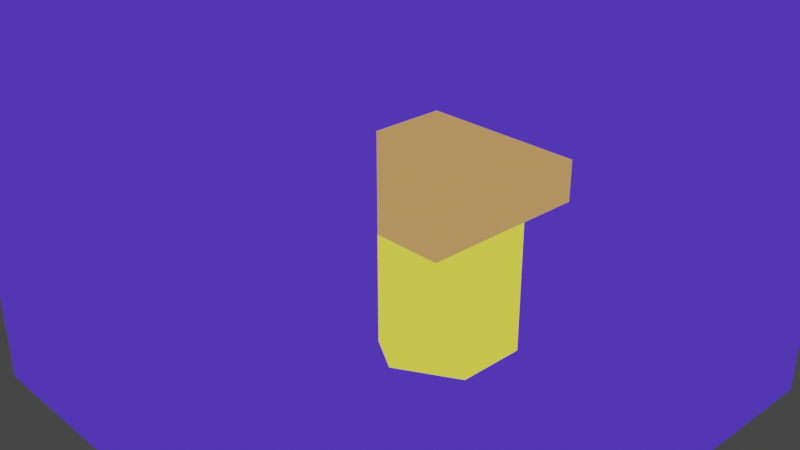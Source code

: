 # Source: proj_radiosidade.blend  (saved by Blender 3.3.6; exported with 4.5.12 LTS)
import bpy
from mathutils import Matrix  # noqa: F401  (used for matrix-valued properties, if any)

bpy.ops.wm.read_factory_settings(use_empty=True)
scene = bpy.context.scene
scene.name = 'Scene'

# ---- collections
col_collection = bpy.data.collections.new('Collection'); scene.collection.children.link(col_collection)

# ---- materials (node trees are filled in below, after node groups)
mat_material = bpy.data.materials.new('Material')
mat_material.use_transparent_shadow = False
mat_vtxcolor_001 = bpy.data.materials.new('Vtxcolor.001')
mat_vtxcolor_001.use_transparent_shadow = False
mat_vtxcolor_003 = bpy.data.materials.new('Vtxcolor.003')
mat_vtxcolor_003.use_transparent_shadow = False
mat_vtxcolor = bpy.data.materials.new('Vtxcolor')
mat_vtxcolor.use_transparent_shadow = False

# ---- material node trees
mat_material.use_nodes = True; mat_material.node_tree.nodes.clear()
_N = mat_material.node_tree.nodes; _L = mat_material.node_tree.links
n0 = _N.new('ShaderNodeOutputMaterial'); n0.name = 'Material Output'; n0.location = (300, 300)
n1 = _N.new('ShaderNodeEmission'); n1.name = 'Emission'; n1.location = (10, 300)
n2 = _N.new('ShaderNodeVertexColor'); n2.name = 'Color Attribute'; n2.location = (-180, 280)
_L.new(n1.outputs[0], n0.inputs[0])
_L.new(n2.outputs[0], n1.inputs[0])
n0.is_active_output = True
mat_vtxcolor_001.use_nodes = True; mat_vtxcolor_001.node_tree.nodes.clear()
_N = mat_vtxcolor_001.node_tree.nodes; _L = mat_vtxcolor_001.node_tree.links
n0 = _N.new('ShaderNodeOutputMaterial'); n0.name = 'Material Output'; n0.location = (300, 300)
n1 = _N.new('ShaderNodeEmission'); n1.name = 'Emission'; n1.location = (10, 300)
n2 = _N.new('ShaderNodeVertexColor'); n2.name = 'Color Attribute'; n2.location = (-180, 280)
_L.new(n1.outputs[0], n0.inputs[0])
_L.new(n2.outputs[0], n1.inputs[0])
n0.is_active_output = True
mat_vtxcolor_003.use_nodes = True; mat_vtxcolor_003.node_tree.nodes.clear()
_N = mat_vtxcolor_003.node_tree.nodes; _L = mat_vtxcolor_003.node_tree.links
n0 = _N.new('ShaderNodeOutputMaterial'); n0.name = 'Material Output'; n0.location = (300, 300)
n1 = _N.new('ShaderNodeEmission'); n1.name = 'Emission'; n1.location = (10, 300)
n2 = _N.new('ShaderNodeVertexColor'); n2.name = 'Color Attribute'; n2.location = (-180, 280)
_L.new(n1.outputs[0], n0.inputs[0])
_L.new(n2.outputs[0], n1.inputs[0])
n0.is_active_output = True
mat_vtxcolor.use_nodes = True; mat_vtxcolor.node_tree.nodes.clear()
_N = mat_vtxcolor.node_tree.nodes; _L = mat_vtxcolor.node_tree.links
n0 = _N.new('ShaderNodeOutputMaterial'); n0.name = 'Material Output'; n0.location = (300, 300)
n1 = _N.new('ShaderNodeEmission'); n1.name = 'Emission'; n1.location = (10, 300)
n2 = _N.new('ShaderNodeVertexColor'); n2.name = 'Color Attribute'; n2.location = (-180, 280)
_L.new(n1.outputs[0], n0.inputs[0])
_L.new(n2.outputs[0], n1.inputs[0])
n0.is_active_output = True

# ---- world
world_world = bpy.data.worlds.new('World'); scene.world = world_world
world_world.use_nodes = True; world_world.node_tree.nodes.clear()
_N = world_world.node_tree.nodes; _L = world_world.node_tree.links
n0 = _N.new('ShaderNodeOutputWorld'); n0.name = 'World Output'; n0.location = (300, 300)
n1 = _N.new('ShaderNodeBackground'); n1.name = 'Background'; n1.location = (10, 300)
n1.inputs[0].default_value = (0.05088, 0.05088, 0.05088, 1.0)
_L.new(n1.outputs[0], n0.inputs[0])
n0.is_active_output = True
world_world.color = (0.05088, 0.05088, 0.05088)
world_world.use_sun_shadow = False
world_world.sun_shadow_jitter_overblur = 0.0

# ---- cameras
cam_camera = bpy.data.cameras.new('Camera')
cam_camera.clip_end = 100.0
cam_camera.ortho_scale = 7.314

# ---- lights
light_light = bpy.data.lights.new('Light', 'POINT')
light_light.transmission_factor = 0.0
light_light.energy = 1000.0
light_light.shadow_soft_size = 0.1
light_light.shadow_maximum_resolution = 0.006
light_light.use_absolute_resolution = True

# ---- meshes
me_cube = bpy.data.meshes.new('Cube')
me_cube.from_pydata([(1.0, 1.0, 1.0), (1.0, 1.0, -1.0), (1.0, -1.0, 1.0), (1.0, -1.0, -1.0), (-1.0, 1.0, 1.0), (-1.0, 1.0, -1.0), (-1.0, -1.0, 1.0), (-1.0, -1.0, -1.0), (-1.0, 0.753, -1.0), (-1.0, 0.503, -1.0), (-1.0, 0.253, -1.0), (-1.0, 0.003005, -1.0), (-1.0, -0.247, -1.0), (-1.0, -0.497, -1.0), (-1.0, -0.747, -1.0), (1.0, 0.753, 1.0), (1.0, 0.503, 1.0), (1.0, 0.253, 1.0), (1.0, 0.003005, 1.0), (1.0, -0.247, 1.0), (1.0, -0.497, 1.0), (1.0, -0.747, 1.0), (-1.0, -0.747, 1.0), (-1.0, -0.497, 1.0), (-1.0, -0.247, 1.0), (-1.0, 0.003005, 1.0), (-1.0, 0.253, 1.0), (-1.0, 0.503, 1.0), (-1.0, 0.753, 1.0), (1.0, -0.747, -1.0), (1.0, -0.497, -1.0), (1.0, -0.247, -1.0), (1.0, 0.003005, -1.0), (1.0, 0.253, -1.0), (1.0, 0.503, -1.0), (1.0, 0.753, -1.0)], [], [(21, 2, 6, 22), (3, 7, 6, 2), (8, 5, 4, 28), (14, 7, 3, 29), (5, 1, 0, 4), (5, 8, 35, 1), (8, 9, 34, 35), (9, 10, 33, 34), (10, 11, 32, 33), (11, 12, 31, 32), (12, 13, 30, 31), (13, 14, 29, 30), (7, 14, 22, 6), (14, 13, 23, 22), (13, 12, 24, 23), (12, 11, 25, 24), (11, 10, 26, 25), (10, 9, 27, 26), (9, 8, 28, 27), (0, 15, 28, 4), (15, 16, 27, 28), (16, 17, 26, 27), (17, 18, 25, 26), (18, 19, 24, 25), (19, 20, 23, 24), (20, 21, 22, 23)])
_uv = me_cube.uv_layers.new(name='UVMap')
_uv.uv.foreach_set('vector', [0.625, 0.7184, 0.625, 0.75, 0.875, 0.75, 0.875, 0.7184, 0.375, 0.75, 0.375, 1.0, 0.625, 1.0, 0.625, 0.75, 0.375, 0.2191, 0.375, 0.25, 0.625, 0.25, 0.625, 0.2191, 0.125, 0.7184, 0.125, 0.75, 0.375, 0.75, 0.375, 0.7184, 0.375, 0.25, 0.375, 0.5, 0.625, 0.5, 0.625, 0.25, 0.125, 0.5, 0.125, 0.5309, 0.375, 0.5309, 0.375, 0.5, 0.125, 0.5309, 0.125, 0.5621, 0.375, 0.5621, 0.375, 0.5309, 0.125, 0.5621, 0.125, 0.5934, 0.375, 0.5934, 0.375, 0.5621, 0.125, 0.5934, 0.125, 0.6246, 0.375, 0.6246, 0.375, 0.5934, 0.125, 0.6246, 0.125, 0.6559, 0.375, 0.6559, 0.375, 0.6246, 0.125, 0.6559, 0.125, 0.6871, 0.375, 0.6871, 0.375, 0.6559, 0.125, 0.6871, 0.125, 0.7184, 0.375, 0.7184, 0.375, 0.6871, 0.375, 0.0, 0.375, 0.03163, 0.625, 0.03163, 0.625, 0.0, 0.375, 0.03163, 0.375, 0.06288, 0.625, 0.06288, 0.625, 0.03163, 0.375, 0.06288, 0.375, 0.09413, 0.625, 0.09413, 0.625, 0.06288, 0.375, 0.09413, 0.375, 0.1254, 0.625, 0.1254, 0.625, 0.09413, 0.375, 0.1254, 0.375, 0.1566, 0.625, 0.1566, 0.625, 0.1254, 0.375, 0.1566, 0.375, 0.1879, 0.625, 0.1879, 0.625, 0.1566, 0.375, 0.1879, 0.375, 0.2191, 0.625, 0.2191, 0.625, 0.1879, 0.625, 0.5, 0.625, 0.5309, 0.875, 0.5309, 0.875, 0.5, 0.625, 0.5309, 0.625, 0.5621, 0.875, 0.5621, 0.875, 0.5309, 0.625, 0.5621, 0.625, 0.5934, 0.875, 0.5934, 0.875, 0.5621, 0.625, 0.5934, 0.625, 0.6246, 0.875, 0.6246, 0.875, 0.5934, 0.625, 0.6246, 0.625, 0.6559, 0.875, 0.6559, 0.875, 0.6246, 0.625, 0.6559, 0.625, 0.6871, 0.875, 0.6871, 0.875, 0.6559, 0.625, 0.6871, 0.625, 0.7184, 0.875, 0.7184, 0.875, 0.6871])
_ca = me_cube.color_attributes.new('Color', 'BYTE_COLOR', 'CORNER')
_ca.data.foreach_set('color', [0.07036, 0.0319, 0.5029, 1.0, 0.07036, 0.0319, 0.5029, 1.0, 0.07036, 0.0319, 0.5029, 1.0, 0.07036, 0.0319, 0.5029, 1.0, 0.07036, 0.0319, 0.5029, 1.0, 0.07036, 0.0319, 0.5029, 1.0, 0.07036, 0.0319, 0.5029, 1.0, 0.07036, 0.0319, 0.5029, 1.0, 0.07036, 0.0319, 0.5029, 1.0, 0.07036, 0.0319, 0.5029, 1.0, 0.07036, 0.0319, 0.5029, 1.0, 0.07036, 0.0319, 0.5029, 1.0, 0.07036, 0.0319, 0.5029, 1.0, 0.07036, 0.0319, 0.5029, 1.0, 0.07036, 0.0319, 0.5029, 1.0, 0.07036, 0.0319, 0.5029, 1.0, 0.07036, 0.0319, 0.5029, 1.0, 0.07036, 0.0319, 0.5029, 1.0, 0.07036, 0.0319, 0.5029, 1.0, 0.07036, 0.0319, 0.5029, 1.0, 0.07036, 0.0319, 0.5029, 1.0, 0.07036, 0.0319, 0.5029, 1.0, 0.07036, 0.0319, 0.5029, 1.0, 0.07036, 0.0319, 0.5029, 1.0, 0.07036, 0.0319, 0.5029, 1.0, 0.07036, 0.0319, 0.5029, 1.0, 0.07036, 0.0319, 0.5029, 1.0, 0.07036, 0.0319, 0.5029, 1.0, 0.07036, 0.0319, 0.5029, 1.0, 0.07036, 0.0319, 0.5029, 1.0, 0.07036, 0.0319, 0.5029, 1.0, 0.07036, 0.0319, 0.5029, 1.0, 0.07036, 0.0319, 0.5029, 1.0, 0.07036, 0.0319, 0.5029, 1.0, 0.07036, 0.0319, 0.5029, 1.0, 0.07036, 0.0319, 0.5029, 1.0, 0.07036, 0.0319, 0.5029, 1.0, 0.07036, 0.0319, 0.5029, 1.0, 0.07036, 0.0319, 0.5029, 1.0, 0.07036, 0.0319, 0.5029, 1.0, 0.07036, 0.0319, 0.5029, 1.0, 0.07036, 0.0319, 0.5029, 1.0, 0.07036, 0.0319, 0.5029, 1.0, 0.07036, 0.0319, 0.5029, 1.0, 0.07036, 0.0319, 0.5029, 1.0, 0.07036, 0.0319, 0.5029, 1.0, 0.07036, 0.0319, 0.5029, 1.0, 0.07036, 0.0319, 0.5029, 1.0, 0.07036, 0.0319, 0.5029, 1.0, 0.07036, 0.0319, 0.5029, 1.0, 0.07036, 0.0319, 0.5029, 1.0, 0.07036, 0.0319, 0.5029, 1.0, 0.07036, 0.0319, 0.5029, 1.0, 0.07036, 0.0319, 0.5029, 1.0, 0.07036, 0.0319, 0.5029, 1.0, 0.07036, 0.0319, 0.5029, 1.0, 0.07036, 0.0319, 0.5029, 1.0, 0.07036, 0.0319, 0.5029, 1.0, 0.07036, 0.0319, 0.5029, 1.0, 0.07036, 0.0319, 0.5029, 1.0, 0.07036, 0.0319, 0.5029, 1.0, 0.07036, 0.0319, 0.5029, 1.0, 0.07036, 0.0319, 0.5029, 1.0, 0.07036, 0.0319, 0.5029, 1.0, 0.07036, 0.0319, 0.5029, 1.0, 0.07036, 0.0319, 0.5029, 1.0, 0.07036, 0.0319, 0.5029, 1.0, 0.07036, 0.0319, 0.5029, 1.0, 0.07036, 0.0319, 0.5029, 1.0, 0.07036, 0.0319, 0.5029, 1.0, 0.07036, 0.0319, 0.5029, 1.0, 0.07036, 0.0319, 0.5029, 1.0, 0.07036, 0.0319, 0.5029, 1.0, 0.07036, 0.0319, 0.5029, 1.0, 0.07036, 0.0319, 0.5029, 1.0, 0.07036, 0.0319, 0.5029, 1.0, 0.07036, 0.0319, 0.5029, 1.0, 0.07036, 0.0319, 0.5029, 1.0, 0.07036, 0.0319, 0.5029, 1.0, 0.07036, 0.0319, 0.5029, 1.0, 0.07036, 0.0319, 0.5029, 1.0, 0.07036, 0.0319, 0.5029, 1.0, 0.07036, 0.0319, 0.5029, 1.0, 0.07036, 0.0319, 0.5029, 1.0, 0.07036, 0.0319, 0.5029, 1.0, 0.07036, 0.0319, 0.5029, 1.0, 0.07036, 0.0319, 0.5029, 1.0, 0.07036, 0.0319, 0.5029, 1.0, 0.07036, 0.0319, 0.5029, 1.0, 0.07036, 0.0319, 0.5029, 1.0, 0.07036, 0.0319, 0.5029, 1.0, 0.07036, 0.0319, 0.5029, 1.0, 0.07036, 0.0319, 0.5029, 1.0, 0.07036, 0.0319, 0.5029, 1.0, 0.07036, 0.0319, 0.5029, 1.0, 0.07036, 0.0319, 0.5029, 1.0, 0.07036, 0.0319, 0.5029, 1.0, 0.07036, 0.0319, 0.5029, 1.0, 0.07036, 0.0319, 0.5029, 1.0, 0.07036, 0.0319, 0.5029, 1.0, 0.07036, 0.0319, 0.5029, 1.0, 0.07036, 0.0319, 0.5029, 1.0, 0.07036, 0.0319, 0.5029, 1.0, 0.07036, 0.0319, 0.5029, 1.0])
me_cube.materials.append(mat_material)
me_cube.use_mirror_vertex_groups = False
me_cube.update()
me_cylinder = bpy.data.meshes.new('Cylinder')
me_cylinder.from_pydata([(0.0, 1.0, -1.0), (0.0, 1.0, 1.0), (0.866, 0.5, -1.0), (0.866, 0.5, 1.0), (0.866, -0.5, -1.0), (0.866, -0.5, 1.0), (0.0, -1.0, -1.0), (0.0, -1.0, 1.0), (-0.866, -0.5, -1.0), (-0.866, -0.5, 1.0), (-0.866, 0.5, -1.0), (-0.866, 0.5, 1.0), (0.0, 1.0, -0.3676), (0.0, 1.0, 0.1324), (0.0, 1.0, 0.6324), (0.866, 0.5, 0.6324), (0.866, 0.5, 0.1324), (0.866, 0.5, -0.3676), (0.866, -0.5, 0.6324), (0.866, -0.5, 0.1324), (0.866, -0.5, -0.3676), (0.0, -1.0, 0.6324), (0.0, -1.0, 0.1324), (0.0, -1.0, -0.3676), (-0.866, -0.5, 0.6324), (-0.866, -0.5, 0.1324), (-0.866, -0.5, -0.3676), (-0.866, 0.5, 0.6324), (-0.866, 0.5, 0.1324), (-0.866, 0.5, -0.3676)], [], [(14, 1, 3, 15), (15, 3, 5, 18), (18, 5, 7, 21), (21, 7, 9, 24), (3, 1, 11, 9, 7, 5), (24, 9, 11, 27), (27, 11, 1, 14), (0, 2, 4, 6, 8, 10), (10, 29, 12, 0), (29, 28, 13, 12), (28, 27, 14, 13), (8, 26, 29, 10), (26, 25, 28, 29), (25, 24, 27, 28), (6, 23, 26, 8), (23, 22, 25, 26), (22, 21, 24, 25), (4, 20, 23, 6), (20, 19, 22, 23), (19, 18, 21, 22), (2, 17, 20, 4), (17, 16, 19, 20), (16, 15, 18, 19), (0, 12, 17, 2), (12, 13, 16, 17), (13, 14, 15, 16)])
_uv = me_cylinder.uv_layers.new(name='UVMap')
_uv.uv.foreach_set('vector', [1.0, 0.9081, 1.0, 1.0, 0.8333, 1.0, 0.8333, 0.9081, 0.8333, 0.9081, 0.8333, 1.0, 0.6667, 1.0, 0.6667, 0.9081, 0.6667, 0.9081, 0.6667, 1.0, 0.5, 1.0, 0.5, 0.9081, 0.5, 0.9081, 0.5, 1.0, 0.3333, 1.0, 0.3333, 0.9081, 0.4578, 0.37, 0.25, 0.49, 0.04215, 0.37, 0.04215, 0.13, 0.25, 0.01, 0.4578, 0.13, 0.3333, 0.9081, 0.3333, 1.0, 0.1667, 1.0, 0.1667, 0.9081, 0.1667, 0.9081, 0.1667, 1.0, -8.941e-08, 1.0, -8.941e-08, 0.9081, 0.75, 0.49, 0.9578, 0.37, 0.9578, 0.13, 0.75, 0.01, 0.5422, 0.13, 0.5422, 0.37, 0.1667, 0.5, 0.1667, 0.6581, -8.941e-08, 0.6581, -8.941e-08, 0.5, 0.1667, 0.6581, 0.1667, 0.7831, -8.941e-08, 0.7831, -8.941e-08, 0.6581, 0.1667, 0.7831, 0.1667, 0.9081, -8.941e-08, 0.9081, -8.941e-08, 0.7831, 0.3333, 0.5, 0.3333, 0.6581, 0.1667, 0.6581, 0.1667, 0.5, 0.3333, 0.6581, 0.3333, 0.7831, 0.1667, 0.7831, 0.1667, 0.6581, 0.3333, 0.7831, 0.3333, 0.9081, 0.1667, 0.9081, 0.1667, 0.7831, 0.5, 0.5, 0.5, 0.6581, 0.3333, 0.6581, 0.3333, 0.5, 0.5, 0.6581, 0.5, 0.7831, 0.3333, 0.7831, 0.3333, 0.6581, 0.5, 0.7831, 0.5, 0.9081, 0.3333, 0.9081, 0.3333, 0.7831, 0.6667, 0.5, 0.6667, 0.6581, 0.5, 0.6581, 0.5, 0.5, 0.6667, 0.6581, 0.6667, 0.7831, 0.5, 0.7831, 0.5, 0.6581, 0.6667, 0.7831, 0.6667, 0.9081, 0.5, 0.9081, 0.5, 0.7831, 0.8333, 0.5, 0.8333, 0.6581, 0.6667, 0.6581, 0.6667, 0.5, 0.8333, 0.6581, 0.8333, 0.7831, 0.6667, 0.7831, 0.6667, 0.6581, 0.8333, 0.7831, 0.8333, 0.9081, 0.6667, 0.9081, 0.6667, 0.7831, 1.0, 0.5, 1.0, 0.6581, 0.8333, 0.6581, 0.8333, 0.5, 1.0, 0.6581, 1.0, 0.7831, 0.8333, 0.7831, 0.8333, 0.6581, 1.0, 0.7831, 1.0, 0.9081, 0.8333, 0.9081, 0.8333, 0.7831])
_ca = me_cylinder.color_attributes.new('Color', 'BYTE_COLOR', 'CORNER')
_ca.data.foreach_set('color', [0.7991, 0.7454, 0.06125, 1.0, 0.7991, 0.7454, 0.06125, 1.0, 0.7991, 0.7454, 0.06125, 1.0, 0.7991, 0.7454, 0.06125, 1.0, 0.7991, 0.7454, 0.06125, 1.0, 0.7991, 0.7454, 0.06125, 1.0, 0.7991, 0.7454, 0.06125, 1.0, 0.7991, 0.7454, 0.06125, 1.0, 0.7991, 0.7454, 0.06125, 1.0, 0.7991, 0.7454, 0.06125, 1.0, 0.7991, 0.7454, 0.06125, 1.0, 0.7991, 0.7454, 0.06125, 1.0, 0.7991, 0.7454, 0.06125, 1.0, 0.7991, 0.7454, 0.06125, 1.0, 0.7991, 0.7454, 0.06125, 1.0, 0.7991, 0.7454, 0.06125, 1.0, 0.7991, 0.7454, 0.06125, 1.0, 0.7991, 0.7454, 0.06125, 1.0, 0.7991, 0.7454, 0.06125, 1.0, 0.7991, 0.7454, 0.06125, 1.0, 0.7991, 0.7454, 0.06125, 1.0, 0.7991, 0.7454, 0.06125, 1.0, 0.7991, 0.7454, 0.06125, 1.0, 0.7991, 0.7454, 0.06125, 1.0, 0.7991, 0.7454, 0.06125, 1.0, 0.7991, 0.7454, 0.06125, 1.0, 0.7991, 0.7454, 0.06125, 1.0, 0.7991, 0.7454, 0.06125, 1.0, 0.7991, 0.7454, 0.06125, 1.0, 0.7991, 0.7454, 0.06125, 1.0, 0.7991, 0.7454, 0.06125, 1.0, 0.7991, 0.7454, 0.06125, 1.0, 0.7991, 0.7454, 0.06125, 1.0, 0.7991, 0.7454, 0.06125, 1.0, 0.7991, 0.7454, 0.06125, 1.0, 0.7991, 0.7454, 0.06125, 1.0, 0.7991, 0.7454, 0.06125, 1.0, 0.7991, 0.7454, 0.06125, 1.0, 0.7991, 0.7454, 0.06125, 1.0, 0.7991, 0.7454, 0.06125, 1.0, 0.7991, 0.7454, 0.06125, 1.0, 0.7991, 0.7454, 0.06125, 1.0, 0.7991, 0.7454, 0.06125, 1.0, 0.7991, 0.7454, 0.06125, 1.0, 0.7991, 0.7454, 0.06125, 1.0, 0.7991, 0.7454, 0.06125, 1.0, 0.7991, 0.7454, 0.06125, 1.0, 0.7991, 0.7454, 0.06125, 1.0, 0.7991, 0.7454, 0.06125, 1.0, 0.7991, 0.7454, 0.06125, 1.0, 0.7991, 0.7454, 0.06125, 1.0, 0.7991, 0.7454, 0.06125, 1.0, 0.7991, 0.7454, 0.06125, 1.0, 0.7991, 0.7454, 0.06125, 1.0, 0.7991, 0.7454, 0.06125, 1.0, 0.7991, 0.7454, 0.06125, 1.0, 0.7991, 0.7454, 0.06125, 1.0, 0.7991, 0.7454, 0.06125, 1.0, 0.7991, 0.7454, 0.06125, 1.0, 0.7991, 0.7454, 0.06125, 1.0, 0.7991, 0.7454, 0.06125, 1.0, 0.7991, 0.7454, 0.06125, 1.0, 0.7991, 0.7454, 0.06125, 1.0, 0.7991, 0.7454, 0.06125, 1.0, 0.7991, 0.7454, 0.06125, 1.0, 0.7991, 0.7454, 0.06125, 1.0, 0.7991, 0.7454, 0.06125, 1.0, 0.7991, 0.7454, 0.06125, 1.0, 0.7991, 0.7454, 0.06125, 1.0, 0.7991, 0.7454, 0.06125, 1.0, 0.7991, 0.7454, 0.06125, 1.0, 0.7991, 0.7454, 0.06125, 1.0, 0.7991, 0.7454, 0.06125, 1.0, 0.7991, 0.7454, 0.06125, 1.0, 0.7991, 0.7454, 0.06125, 1.0, 0.7991, 0.7454, 0.06125, 1.0, 0.7991, 0.7454, 0.06125, 1.0, 0.7991, 0.7454, 0.06125, 1.0, 0.7991, 0.7454, 0.06125, 1.0, 0.7991, 0.7454, 0.06125, 1.0, 0.7991, 0.7454, 0.06125, 1.0, 0.7991, 0.7454, 0.06125, 1.0, 0.7991, 0.7454, 0.06125, 1.0, 0.7991, 0.7454, 0.06125, 1.0, 0.7991, 0.7454, 0.06125, 1.0, 0.7991, 0.7454, 0.06125, 1.0, 0.7991, 0.7454, 0.06125, 1.0, 0.7991, 0.7454, 0.06125, 1.0, 0.7991, 0.7454, 0.06125, 1.0, 0.7991, 0.7454, 0.06125, 1.0, 0.7991, 0.7454, 0.06125, 1.0, 0.7991, 0.7454, 0.06125, 1.0, 0.7991, 0.7454, 0.06125, 1.0, 0.7991, 0.7454, 0.06125, 1.0, 0.7991, 0.7454, 0.06125, 1.0, 0.7991, 0.7454, 0.06125, 1.0, 0.7991, 0.7454, 0.06125, 1.0, 0.7991, 0.7454, 0.06125, 1.0, 0.7991, 0.7454, 0.06125, 1.0, 0.7991, 0.7454, 0.06125, 1.0, 0.7991, 0.7454, 0.06125, 1.0, 0.7991, 0.7454, 0.06125, 1.0, 0.7991, 0.7454, 0.06125, 1.0, 0.7991, 0.7454, 0.06125, 1.0, 0.7991, 0.7454, 0.06125, 1.0, 0.7991, 0.7454, 0.06125, 1.0, 0.7991, 0.7454, 0.06125, 1.0, 0.7991, 0.7454, 0.06125, 1.0])
me_cylinder.materials.append(mat_vtxcolor_001)
me_cylinder.update()
me_cube_001 = bpy.data.meshes.new('Cube.001')
me_cube_001.from_pydata([(-1.0, -1.0, -1.0), (-1.0, -1.0, 1.0), (-1.0, 1.0, -1.0), (-1.0, 1.0, 1.0), (1.0, -1.0, -1.0), (1.0, -1.0, 1.0), (1.0, 1.0, -1.0), (1.0, 1.0, 1.0)], [], [(0, 1, 3, 2), (2, 3, 7, 6), (6, 7, 5, 4), (4, 5, 1, 0), (2, 6, 4, 0), (7, 3, 1, 5)])
_uv = me_cube_001.uv_layers.new(name='UVMap')
_uv.uv.foreach_set('vector', [0.375, 0.0, 0.625, 0.0, 0.625, 0.25, 0.375, 0.25, 0.375, 0.25, 0.625, 0.25, 0.625, 0.5, 0.375, 0.5, 0.375, 0.5, 0.625, 0.5, 0.625, 0.75, 0.375, 0.75, 0.375, 0.75, 0.625, 0.75, 0.625, 1.0, 0.375, 1.0, 0.125, 0.5, 0.375, 0.5, 0.375, 0.75, 0.125, 0.75, 0.625, 0.5, 0.875, 0.5, 0.875, 0.75, 0.625, 0.75])
_ca = me_cube_001.color_attributes.new('Color', 'BYTE_COLOR', 'CORNER')
_ca.data.foreach_set('color', [0.04519, 0.5029, 0.01764, 1.0, 0.04519, 0.5029, 0.01764, 1.0, 0.04519, 0.5029, 0.01764, 1.0, 0.04519, 0.5029, 0.01764, 1.0, 0.04519, 0.5029, 0.01764, 1.0, 0.04519, 0.5029, 0.01764, 1.0, 0.04519, 0.5029, 0.01764, 1.0, 0.04519, 0.5029, 0.01764, 1.0, 0.04519, 0.5029, 0.01764, 1.0, 0.04519, 0.5029, 0.01764, 1.0, 0.04519, 0.5029, 0.01764, 1.0, 0.04519, 0.5029, 0.01764, 1.0, 0.04519, 0.5029, 0.01764, 1.0, 0.04519, 0.5029, 0.01764, 1.0, 0.04519, 0.5029, 0.01764, 1.0, 0.04519, 0.5029, 0.01764, 1.0, 0.04519, 0.5029, 0.01764, 1.0, 0.04519, 0.5029, 0.01764, 1.0, 0.04519, 0.5029, 0.01764, 1.0, 0.04519, 0.5029, 0.01764, 1.0, 0.04519, 0.5029, 0.01764, 1.0, 0.04519, 0.5029, 0.01764, 1.0, 0.04519, 0.5029, 0.01764, 1.0, 0.04519, 0.5029, 0.01764, 1.0])
me_cube_001.materials.append(mat_vtxcolor_003)
me_cube_001.update()
me_cylinder_001 = bpy.data.meshes.new('Cylinder.001')
me_cylinder_001.from_pydata([(0.0, 1.46, -0.25), (0.0, 1.46, 0.25), (1.46, 0.0, -0.25), (1.46, 0.0, 0.25), (0.0, -1.46, -0.25), (0.0, -1.46, 0.25), (-1.46, 0.0, -0.25), (-1.46, 0.0, 0.25), (1.203, -0.2572, -0.25), (0.9108, -0.5492, -0.25), (0.6188, -0.8412, -0.25), (0.3268, -1.133, -0.25), (0.3268, -1.133, 0.25), (0.6188, -0.8412, 0.25), (0.9108, -0.5492, 0.25), (1.203, -0.2572, 0.25), (-1.133, 0.3268, -0.25), (-0.8412, 0.6188, -0.25), (-0.5492, 0.9108, -0.25), (-0.2572, 1.203, -0.25), (-0.2572, 1.203, 0.25), (-0.5492, 0.9108, 0.25), (-0.8412, 0.6188, 0.25), (-1.133, 0.3268, 0.25), (0.4726, 0.9874, -0.25), (0.9592, 0.5008, -0.25), (0.9592, 0.5008, 0.25), (0.4726, 0.9874, 0.25), (-0.5008, -0.9592, -0.25), (-0.9874, -0.4726, -0.25), (-0.9874, -0.4726, 0.25), (-0.5008, -0.9592, 0.25), (0.7021, 0.2436, -0.25), (0.2154, 0.7303, -0.25), (0.4101, -0.04841, -0.25), (-0.0766, 0.4383, -0.25), (0.1181, -0.3404, -0.25), (-0.3686, 0.1463, -0.25), (-0.1739, -0.6324, -0.25), (-0.6606, -0.1457, -0.25), (0.2154, 0.7303, 0.25), (0.7021, 0.2436, 0.25), (-0.0766, 0.4383, 0.25), (0.4101, -0.04841, 0.25), (-0.3686, 0.1463, 0.25), (0.1181, -0.3404, 0.25), (-0.6606, -0.1457, 0.25), (-0.1739, -0.6324, 0.25)], [], [(25, 26, 3, 2), (11, 12, 5, 4), (46, 23, 7, 30), (29, 30, 7, 6), (19, 20, 1, 0), (38, 11, 4, 28), (25, 2, 8, 32), (32, 8, 9, 34), (34, 9, 10, 36), (36, 10, 11, 38), (6, 7, 23, 16), (16, 23, 22, 17), (17, 22, 21, 18), (18, 21, 20, 19), (27, 1, 20, 40), (40, 20, 21, 42), (42, 21, 22, 44), (44, 22, 23, 46), (2, 3, 15, 8), (8, 15, 14, 9), (9, 14, 13, 10), (10, 13, 12, 11), (13, 45, 47, 12), (45, 44, 46, 47), (14, 43, 45, 13), (43, 42, 44, 45), (15, 41, 43, 14), (41, 40, 42, 43), (3, 26, 41, 15), (26, 27, 40, 41), (17, 37, 39, 16), (37, 36, 38, 39), (18, 35, 37, 17), (35, 34, 36, 37), (19, 33, 35, 18), (33, 32, 34, 35), (0, 24, 33, 19), (24, 25, 32, 33), (16, 39, 29, 6), (39, 38, 28, 29), (4, 5, 31, 28), (28, 31, 30, 29), (12, 47, 31, 5), (47, 46, 30, 31), (0, 1, 27, 24), (24, 27, 26, 25)])
_uv = me_cylinder_001.uv_layers.new(name='UVMap')
_uv.uv.foreach_set('vector', [0.8357, 0.5, 0.8357, 1.0, 0.75, 1.0, 0.75, 0.5, 0.556, 0.5, 0.556, 1.0, 0.5, 1.0, 0.5, 0.5, 0.1414, 0.226, 0.06373, 0.3037, 0.01, 0.25, 0.08768, 0.1723, 0.3309, 0.5, 0.3309, 1.0, 0.25, 1.0, 0.25, 0.5, 0.04404, 0.5, 0.04404, 1.0, 0.0, 1.0, 0.0, 0.5, 0.7214, 0.146, 0.8037, 0.06373, 0.75, 0.01, 0.6677, 0.09232, 0.9077, 0.3323, 0.99, 0.25, 0.9477, 0.2077, 0.8654, 0.29, 0.8654, 0.29, 0.9477, 0.2077, 0.8997, 0.1597, 0.8174, 0.242, 0.8174, 0.242, 0.8997, 0.1597, 0.8517, 0.1117, 0.7694, 0.194, 0.7694, 0.194, 0.8517, 0.1117, 0.8037, 0.06373, 0.7214, 0.146, 0.25, 0.5, 0.25, 1.0, 0.194, 1.0, 0.194, 0.5, 0.194, 0.5, 0.194, 1.0, 0.144, 1.0, 0.144, 0.5, 0.144, 0.5, 0.144, 1.0, 0.09404, 1.0, 0.09404, 0.5, 0.09404, 0.5, 0.09404, 1.0, 0.04404, 1.0, 0.04404, 0.5, 0.3277, 0.4123, 0.25, 0.49, 0.2077, 0.4477, 0.2854, 0.37, 0.2854, 0.37, 0.2077, 0.4477, 0.1597, 0.3997, 0.2374, 0.322, 0.2374, 0.322, 0.1597, 0.3997, 0.1117, 0.3517, 0.1894, 0.274, 0.1894, 0.274, 0.1117, 0.3517, 0.06373, 0.3037, 0.1414, 0.226, 0.75, 0.5, 0.75, 1.0, 0.706, 1.0, 0.706, 0.5, 0.706, 0.5, 0.706, 1.0, 0.656, 1.0, 0.656, 0.5, 0.656, 0.5, 0.656, 1.0, 0.606, 1.0, 0.606, 0.5, 0.606, 0.5, 0.606, 1.0, 0.556, 1.0, 0.556, 0.5, 0.3517, 0.1117, 0.2694, 0.194, 0.2214, 0.146, 0.3037, 0.06373, 0.2694, 0.194, 0.1894, 0.274, 0.1414, 0.226, 0.2214, 0.146, 0.3997, 0.1597, 0.3174, 0.242, 0.2694, 0.194, 0.3517, 0.1117, 0.3174, 0.242, 0.2374, 0.322, 0.1894, 0.274, 0.2694, 0.194, 0.4477, 0.2077, 0.3654, 0.29, 0.3174, 0.242, 0.3997, 0.1597, 0.3654, 0.29, 0.2854, 0.37, 0.2374, 0.322, 0.3174, 0.242, 0.49, 0.25, 0.4077, 0.3323, 0.3654, 0.29, 0.4477, 0.2077, 0.4077, 0.3323, 0.3277, 0.4123, 0.2854, 0.37, 0.3654, 0.29, 0.6117, 0.3517, 0.6894, 0.274, 0.6414, 0.226, 0.5637, 0.3037, 0.6894, 0.274, 0.7694, 0.194, 0.7214, 0.146, 0.6414, 0.226, 0.6597, 0.3997, 0.7374, 0.322, 0.6894, 0.274, 0.6117, 0.3517, 0.7374, 0.322, 0.8174, 0.242, 0.7694, 0.194, 0.6894, 0.274, 0.7077, 0.4477, 0.7854, 0.37, 0.7374, 0.322, 0.6597, 0.3997, 0.7854, 0.37, 0.8654, 0.29, 0.8174, 0.242, 0.7374, 0.322, 0.75, 0.49, 0.8277, 0.4123, 0.7854, 0.37, 0.7077, 0.4477, 0.8277, 0.4123, 0.9077, 0.3323, 0.8654, 0.29, 0.7854, 0.37, 0.5637, 0.3037, 0.6414, 0.226, 0.5877, 0.1723, 0.51, 0.25, 0.6414, 0.226, 0.7214, 0.146, 0.6677, 0.09232, 0.5877, 0.1723, 0.5, 0.5, 0.5, 1.0, 0.4143, 1.0, 0.4143, 0.5, 0.4143, 0.5, 0.4143, 1.0, 0.3309, 1.0, 0.3309, 0.5, 0.3037, 0.06373, 0.2214, 0.146, 0.1677, 0.09232, 0.25, 0.01, 0.2214, 0.146, 0.1414, 0.226, 0.08768, 0.1723, 0.1677, 0.09232, 1.0, 0.5, 1.0, 1.0, 0.9191, 1.0, 0.9191, 0.5, 0.9191, 0.5, 0.9191, 1.0, 0.8357, 1.0, 0.8357, 0.5])
_ca = me_cylinder_001.color_attributes.new('Color', 'BYTE_COLOR', 'CORNER')
_ca.data.foreach_set('color', [0.5029, 0.2664, 0.09531, 1.0, 0.5029, 0.2664, 0.09531, 1.0, 0.5029, 0.2664, 0.09531, 1.0, 0.5029, 0.2664, 0.09531, 1.0, 0.5029, 0.2664, 0.09531, 1.0, 0.5029, 0.2664, 0.09531, 1.0, 0.5029, 0.2664, 0.09531, 1.0, 0.5029, 0.2664, 0.09531, 1.0, 0.5029, 0.2664, 0.09531, 1.0, 0.5029, 0.2664, 0.09531, 1.0, 0.5029, 0.2664, 0.09531, 1.0, 0.5029, 0.2664, 0.09531, 1.0, 0.5029, 0.2664, 0.09531, 1.0, 0.5029, 0.2664, 0.09531, 1.0, 0.5029, 0.2664, 0.09531, 1.0, 0.5029, 0.2664, 0.09531, 1.0, 0.5029, 0.2664, 0.09531, 1.0, 0.5029, 0.2664, 0.09531, 1.0, 0.5029, 0.2664, 0.09531, 1.0, 0.5029, 0.2664, 0.09531, 1.0, 0.5029, 0.2664, 0.09531, 1.0, 0.5029, 0.2664, 0.09531, 1.0, 0.5029, 0.2664, 0.09531, 1.0, 0.5029, 0.2664, 0.09531, 1.0, 0.5029, 0.2664, 0.09531, 1.0, 0.5029, 0.2664, 0.09531, 1.0, 0.5029, 0.2664, 0.09531, 1.0, 0.5029, 0.2664, 0.09531, 1.0, 0.5029, 0.2664, 0.09531, 1.0, 0.5029, 0.2664, 0.09531, 1.0, 0.5029, 0.2664, 0.09531, 1.0, 0.5029, 0.2664, 0.09531, 1.0, 0.5029, 0.2664, 0.09531, 1.0, 0.5029, 0.2664, 0.09531, 1.0, 0.5029, 0.2664, 0.09531, 1.0, 0.5029, 0.2664, 0.09531, 1.0, 0.5029, 0.2664, 0.09531, 1.0, 0.5029, 0.2664, 0.09531, 1.0, 0.5029, 0.2664, 0.09531, 1.0, 0.5029, 0.2664, 0.09531, 1.0, 0.5029, 0.2664, 0.09531, 1.0, 0.5029, 0.2664, 0.09531, 1.0, 0.5029, 0.2664, 0.09531, 1.0, 0.5029, 0.2664, 0.09531, 1.0, 0.5029, 0.2664, 0.09531, 1.0, 0.5029, 0.2664, 0.09531, 1.0, 0.5029, 0.2664, 0.09531, 1.0, 0.5029, 0.2664, 0.09531, 1.0, 0.5029, 0.2664, 0.09531, 1.0, 0.5029, 0.2664, 0.09531, 1.0, 0.5029, 0.2664, 0.09531, 1.0, 0.5029, 0.2664, 0.09531, 1.0, 0.5029, 0.2664, 0.09531, 1.0, 0.5029, 0.2664, 0.09531, 1.0, 0.5029, 0.2664, 0.09531, 1.0, 0.5029, 0.2664, 0.09531, 1.0, 0.5029, 0.2664, 0.09531, 1.0, 0.5029, 0.2664, 0.09531, 1.0, 0.5029, 0.2664, 0.09531, 1.0, 0.5029, 0.2664, 0.09531, 1.0, 0.5029, 0.2664, 0.09531, 1.0, 0.5029, 0.2664, 0.09531, 1.0, 0.5029, 0.2664, 0.09531, 1.0, 0.5029, 0.2664, 0.09531, 1.0, 0.5029, 0.2664, 0.09531, 1.0, 0.5029, 0.2664, 0.09531, 1.0, 0.5029, 0.2664, 0.09531, 1.0, 0.5029, 0.2664, 0.09531, 1.0, 0.5029, 0.2664, 0.09531, 1.0, 0.5029, 0.2664, 0.09531, 1.0, 0.5029, 0.2664, 0.09531, 1.0, 0.5029, 0.2664, 0.09531, 1.0, 0.5029, 0.2664, 0.09531, 1.0, 0.5029, 0.2664, 0.09531, 1.0, 0.5029, 0.2664, 0.09531, 1.0, 0.5029, 0.2664, 0.09531, 1.0, 0.5029, 0.2664, 0.09531, 1.0, 0.5029, 0.2664, 0.09531, 1.0, 0.5029, 0.2664, 0.09531, 1.0, 0.5029, 0.2664, 0.09531, 1.0, 0.5029, 0.2664, 0.09531, 1.0, 0.5029, 0.2664, 0.09531, 1.0, 0.5029, 0.2664, 0.09531, 1.0, 0.5029, 0.2664, 0.09531, 1.0, 0.5029, 0.2664, 0.09531, 1.0, 0.5029, 0.2664, 0.09531, 1.0, 0.5029, 0.2664, 0.09531, 1.0, 0.5029, 0.2664, 0.09531, 1.0, 0.5029, 0.2664, 0.09531, 1.0, 0.5029, 0.2664, 0.09531, 1.0, 0.5029, 0.2664, 0.09531, 1.0, 0.5029, 0.2664, 0.09531, 1.0, 0.5029, 0.2664, 0.09531, 1.0, 0.5029, 0.2664, 0.09531, 1.0, 0.5029, 0.2664, 0.09531, 1.0, 0.5029, 0.2664, 0.09531, 1.0, 0.5029, 0.2664, 0.09531, 1.0, 0.5029, 0.2664, 0.09531, 1.0, 0.5029, 0.2664, 0.09531, 1.0, 0.5029, 0.2664, 0.09531, 1.0, 0.5029, 0.2664, 0.09531, 1.0, 0.5029, 0.2664, 0.09531, 1.0, 0.5029, 0.2664, 0.09531, 1.0, 0.5029, 0.2664, 0.09531, 1.0, 0.5029, 0.2664, 0.09531, 1.0, 0.5029, 0.2664, 0.09531, 1.0, 0.5029, 0.2664, 0.09531, 1.0, 0.5029, 0.2664, 0.09531, 1.0, 0.5029, 0.2664, 0.09531, 1.0, 0.5029, 0.2664, 0.09531, 1.0, 0.5029, 0.2664, 0.09531, 1.0, 0.5029, 0.2664, 0.09531, 1.0, 0.5029, 0.2664, 0.09531, 1.0, 0.5029, 0.2664, 0.09531, 1.0, 0.5029, 0.2664, 0.09531, 1.0, 0.5029, 0.2664, 0.09531, 1.0, 0.5029, 0.2664, 0.09531, 1.0, 0.5029, 0.2664, 0.09531, 1.0, 0.5029, 0.2664, 0.09531, 1.0, 0.5029, 0.2664, 0.09531, 1.0, 0.5029, 0.2664, 0.09531, 1.0, 0.5029, 0.2664, 0.09531, 1.0, 0.5029, 0.2664, 0.09531, 1.0, 0.5029, 0.2664, 0.09531, 1.0, 0.5029, 0.2664, 0.09531, 1.0, 0.5029, 0.2664, 0.09531, 1.0, 0.5029, 0.2664, 0.09531, 1.0, 0.5029, 0.2664, 0.09531, 1.0, 0.5029, 0.2664, 0.09531, 1.0, 0.5029, 0.2664, 0.09531, 1.0, 0.5029, 0.2664, 0.09531, 1.0, 0.5029, 0.2664, 0.09531, 1.0, 0.5029, 0.2664, 0.09531, 1.0, 0.5029, 0.2664, 0.09531, 1.0, 0.5029, 0.2664, 0.09531, 1.0, 0.5029, 0.2664, 0.09531, 1.0, 0.5029, 0.2664, 0.09531, 1.0, 0.5029, 0.2664, 0.09531, 1.0, 0.5029, 0.2664, 0.09531, 1.0, 0.5029, 0.2664, 0.09531, 1.0, 0.5029, 0.2664, 0.09531, 1.0, 0.5029, 0.2664, 0.09531, 1.0, 0.5029, 0.2664, 0.09531, 1.0, 0.5029, 0.2664, 0.09531, 1.0, 0.5029, 0.2664, 0.09531, 1.0, 0.5029, 0.2664, 0.09531, 1.0, 0.5029, 0.2664, 0.09531, 1.0, 0.5029, 0.2664, 0.09531, 1.0, 0.5029, 0.2664, 0.09531, 1.0, 0.5029, 0.2664, 0.09531, 1.0, 0.5029, 0.2664, 0.09531, 1.0, 0.5029, 0.2664, 0.09531, 1.0, 0.5029, 0.2664, 0.09531, 1.0, 0.5029, 0.2664, 0.09531, 1.0, 0.5029, 0.2664, 0.09531, 1.0, 0.5029, 0.2664, 0.09531, 1.0, 0.5029, 0.2664, 0.09531, 1.0, 0.5029, 0.2664, 0.09531, 1.0, 0.5029, 0.2664, 0.09531, 1.0, 0.5029, 0.2664, 0.09531, 1.0, 0.5029, 0.2664, 0.09531, 1.0, 0.5029, 0.2664, 0.09531, 1.0, 0.5029, 0.2664, 0.09531, 1.0, 0.5029, 0.2664, 0.09531, 1.0, 0.5029, 0.2664, 0.09531, 1.0, 0.5029, 0.2664, 0.09531, 1.0, 0.5029, 0.2664, 0.09531, 1.0, 0.5029, 0.2664, 0.09531, 1.0, 0.5029, 0.2664, 0.09531, 1.0, 0.5029, 0.2664, 0.09531, 1.0, 0.5029, 0.2664, 0.09531, 1.0, 0.5029, 0.2664, 0.09531, 1.0, 0.5029, 0.2664, 0.09531, 1.0, 0.5029, 0.2664, 0.09531, 1.0, 0.5029, 0.2664, 0.09531, 1.0, 0.5029, 0.2664, 0.09531, 1.0, 0.5029, 0.2664, 0.09531, 1.0, 0.5029, 0.2664, 0.09531, 1.0, 0.5029, 0.2664, 0.09531, 1.0, 0.5029, 0.2664, 0.09531, 1.0, 0.5029, 0.2664, 0.09531, 1.0, 0.5029, 0.2664, 0.09531, 1.0, 0.5029, 0.2664, 0.09531, 1.0, 0.5029, 0.2664, 0.09531, 1.0])
me_cylinder_001.materials.append(mat_vtxcolor)
me_cylinder_001.update()

# ---- objects
ob_caixa = bpy.data.objects.new('Caixa', me_cube)
ob_light = bpy.data.objects.new('Light', light_light)
ob_camera = bpy.data.objects.new('Camera', cam_camera)
ob_pilar = bpy.data.objects.new('Pilar', me_cylinder)
ob_cubo_luz = bpy.data.objects.new('Cubo Luz', me_cube_001)
ob_tampo = bpy.data.objects.new('Tampo', me_cylinder_001)

# ---- transforms, parenting, visibility, modifiers, constraints
ob_caixa.location = (0.0, 0.0, 1.0)
ob_caixa.scale = (3.0, 3.0, 3.0)
ob_caixa.lock_rotations_4d = False
ob_caixa.empty_display_type = 'ARROWS'
ob_caixa.lineart.crease_threshold = 0.0
ob_light.location = (-0.5021, -1.942, 3.575)
ob_light.rotation_euler = (0.6503, 0.05522, 1.866)
ob_light.lock_rotations_4d = False
ob_light.empty_display_type = 'ARROWS'
ob_light.color = (0.0, 0.0, 0.0, 0.0)
ob_light.lineart.crease_threshold = 0.0
ob_camera.location = (7.359, -6.926, 4.958)
ob_camera.rotation_euler = (1.109, 0.0, 0.8149)
ob_camera.lock_rotations_4d = False
ob_camera.empty_display_type = 'ARROWS'
ob_camera.color = (0.0, 0.0, 0.0, 0.0)
ob_camera.display_type = 'WIRE'
ob_camera.lineart.crease_threshold = 0.0
ob_pilar.location = (-0.2328, 0.9267, -1.08)
ob_pilar.scale = (0.8604, 0.8604, 0.8604)
ob_cubo_luz.location = (-0.3503, -2.549, 3.555)
ob_cubo_luz.scale = (0.3424, 0.3424, 0.3424)
ob_tampo.location = (-0.4218, 0.9518, 0.007562)
ob_tampo.rotation_euler = (0.0, 0.0, 0.7854)

# ---- collection membership
col_collection.objects.link(ob_caixa)
col_collection.objects.link(ob_light)
col_collection.objects.link(ob_camera)
col_collection.objects.link(ob_pilar)
col_collection.objects.link(ob_cubo_luz)
col_collection.objects.link(ob_tampo)

# ---- scene / render settings (as saved in the file)
scene.camera = ob_camera
scene.frame_start = 1; scene.frame_end = 250; scene.frame_set(1)
scene.render.engine = 'BLENDER_EEVEE_NEXT'
scene.cycles.sampling_pattern = 'TABULATED_SOBOL'
scene.cycles.use_light_tree = False
scene.view_settings.view_transform = 'Filmic'
bpy.context.view_layer.update()

